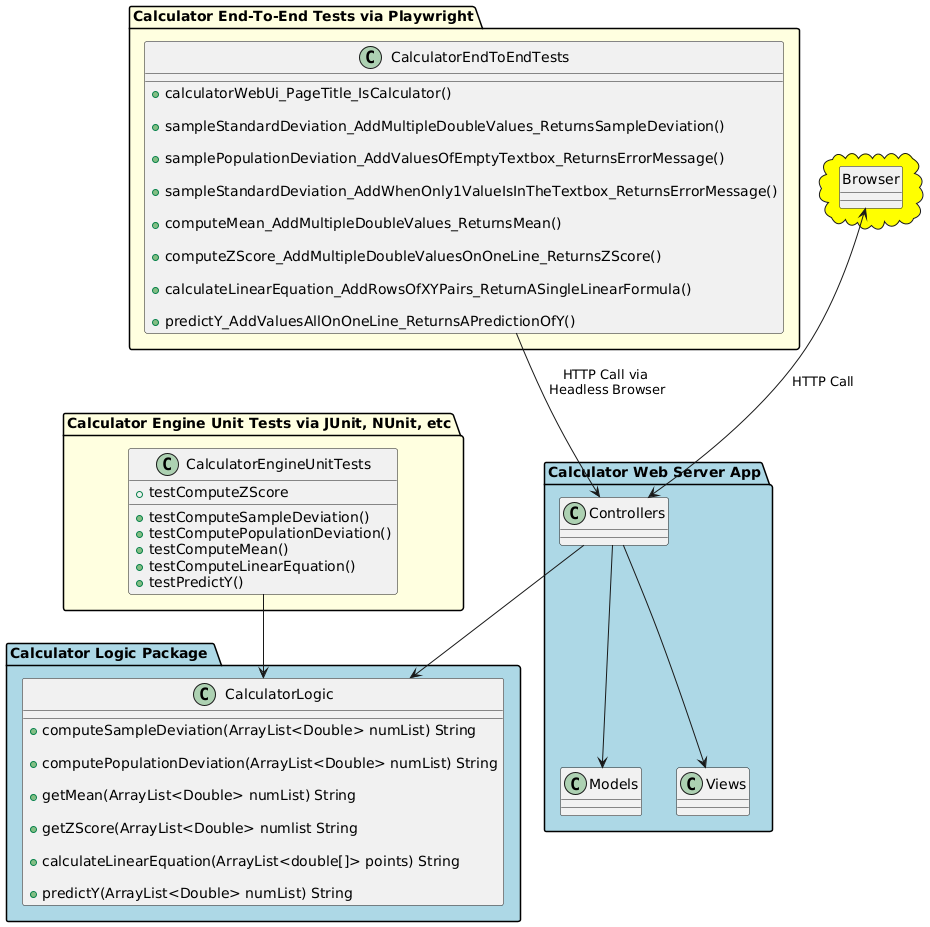

The diagram above was rendered by PlantUML. Its source (embedded in the PNG):
@startuml
allowmixing

package "Calculator Logic Package " #lightblue
{
    class CalculatorLogic {
        + computeSampleDeviation(ArrayList<Double> numList) String

        + computePopulationDeviation(ArrayList<Double> numList) String

        + getMean(ArrayList<Double> numList) String

        + getZScore(ArrayList<Double> numlist String

        + calculateLinearEquation(ArrayList<double[]> points) String

        + predictY(ArrayList<Double> numList) String
    }

}

package "Calculator Engine Unit Tests via JUnit, NUnit, etc." #lightyellow
{
  class CalculatorEngineUnitTests {
    + testComputeSampleDeviation()
    + testComputePopulationDeviation()
    + testComputeMean()
    + testComputeZScore
    + testComputeLinearEquation()
    + testPredictY()
  }

  CalculatorEngineUnitTests --> CalculatorLogic

}

package "Calculator Web Server App" #lightblue
{
   class Models
   class Views
   class Controllers

   Controllers --> Views
   Controllers --> Models
   Controllers --> CalculatorLogic
}

package "Calculator End-To-End Tests via Playwright" #lightyellow {
  class CalculatorEndToEndTests {
     + calculatorWebUi_PageTitle_IsCalculator()

     + sampleStandardDeviation_AddMultipleDoubleValues_ReturnsSampleDeviation()

     + samplePopulationDeviation_AddValuesOfEmptyTextbox_ReturnsErrorMessage()

     + sampleStandardDeviation_AddWhenOnly1ValueIsInTheTextbox_ReturnsErrorMessage()

     + computeMean_AddMultipleDoubleValues_ReturnsMean()

     + computeZScore_AddMultipleDoubleValuesOnOneLine_ReturnsZScore()

     + calculateLinearEquation_AddRowsOfXYPairs_ReturnASingleLinearFormula()

     + predictY_AddValuesAllOnOneLine_ReturnsAPredictionOfY()

  }

    CalculatorEndToEndTests --> Controllers : HTTP Call via\n Headless Browser
}

cloud #yellow {
  hide circle
  class Browser
  Browser <--> Controllers : HTTP Call
}
@enduml